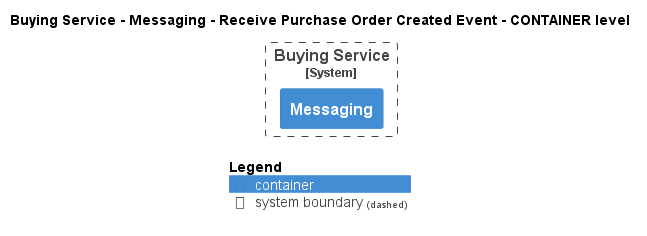

The diagram above was rendered by PlantUML. Its source (embedded in the PNG):
@startuml
!pragma layout smetana
!include ..\..\..\..\..\..\.c4s\C4_Container.puml

AddElementTag("state:new", $bgColor=green, $fontColor=#ffffff, $borderColor=green, $shadowing="False")
AddElementTag("state:changed", $bgColor=orange, $fontColor=#ffffff, $borderColor=orange, $shadowing="False")
AddElementTag("state:removed", $bgColor=red, $fontColor=#ffffff, $borderColor=red, $shadowing="False")

AddRelTag("state:new", $textColor=green, $lineColor=green)
AddRelTag("state:changed", $textColor=orange, $lineColor=orange)
AddRelTag("state:removed", $textColor=red, $lineColor=red)

SHOW_PERSON_PORTRAIT()
LAYOUT_TOP_DOWN()

skinparam linetype polyline

title Buying Service - Messaging - Receive Purchase Order Created Event - CONTAINER level


System_Boundary(ECommercePlatform.SoftwareSystems.BuyingService, "Buying Service") {
    Container(ECommercePlatform.SoftwareSystems.BuyingService.Containers.Messaging, "Messaging", "", "")
}



SHOW_LEGEND()
@enduml